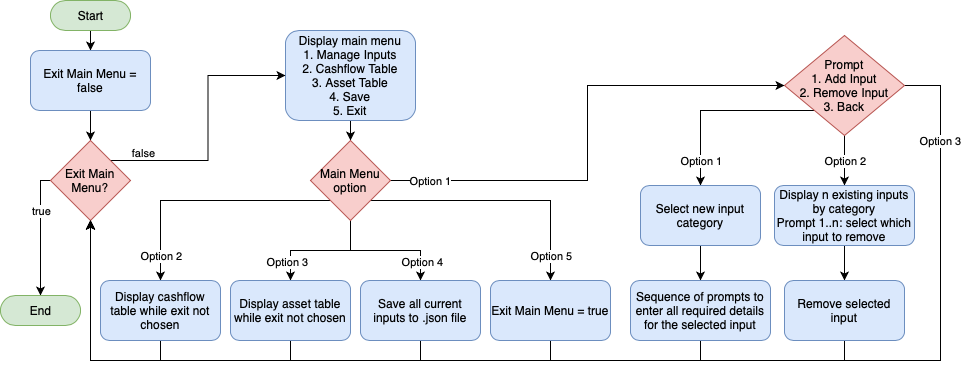

The diagram above was exported from draw.io. Its source (the exported page's mxGraphModel, read from the mxfile embedded in the PNG):
<mxGraphModel dx="2066" dy="1132" grid="1" gridSize="10" guides="1" tooltips="1" connect="1" arrows="1" fold="1" page="1" pageScale="1" pageWidth="1654" pageHeight="2336" math="0" shadow="0">
  <root>
    <mxCell id="0" />
    <mxCell id="1" parent="0" />
    <mxCell id="6PLVyDbr6YS0R3Dj8zcE-58" value="" style="edgeStyle=none;rounded=0;orthogonalLoop=1;jettySize=auto;html=1;" parent="1" source="6PLVyDbr6YS0R3Dj8zcE-36" target="6PLVyDbr6YS0R3Dj8zcE-57" edge="1">
      <mxGeometry relative="1" as="geometry" />
    </mxCell>
    <mxCell id="6PLVyDbr6YS0R3Dj8zcE-36" value="Start" style="html=1;dashed=0;whitespace=wrap;shape=mxgraph.dfd.start;fillColor=#d5e8d4;strokeColor=#82b366;" parent="1" vertex="1">
      <mxGeometry x="350" y="390" width="80" height="30" as="geometry" />
    </mxCell>
    <mxCell id="6PLVyDbr6YS0R3Dj8zcE-40" value="" style="edgeStyle=orthogonalEdgeStyle;rounded=0;orthogonalLoop=1;jettySize=auto;html=1;" parent="1" source="6PLVyDbr6YS0R3Dj8zcE-37" target="6PLVyDbr6YS0R3Dj8zcE-39" edge="1">
      <mxGeometry relative="1" as="geometry" />
    </mxCell>
    <mxCell id="6PLVyDbr6YS0R3Dj8zcE-37" value="Display main menu&lt;br&gt;1. Manage Inputs&lt;br&gt;2. Cashflow Table&lt;br&gt;3. Asset Table&lt;br&gt;4. Save&lt;br&gt;5. Exit" style="rounded=1;whiteSpace=wrap;html=1;fillColor=#dae8fc;strokeColor=#6c8ebf;" parent="1" vertex="1">
      <mxGeometry x="585" y="420" width="130" height="90" as="geometry" />
    </mxCell>
    <mxCell id="6PLVyDbr6YS0R3Dj8zcE-42" value="" style="edgeStyle=orthogonalEdgeStyle;rounded=0;orthogonalLoop=1;jettySize=auto;html=1;entryX=0;entryY=0.5;entryDx=0;entryDy=0;" parent="1" source="6PLVyDbr6YS0R3Dj8zcE-39" edge="1" target="lxvB6HNYiGhR2SoRVwaV-19">
      <mxGeometry relative="1" as="geometry">
        <mxPoint x="1037" y="585" as="targetPoint" />
      </mxGeometry>
    </mxCell>
    <mxCell id="6PLVyDbr6YS0R3Dj8zcE-43" value="Option 1" style="edgeLabel;html=1;align=center;verticalAlign=middle;resizable=0;points=[];" parent="6PLVyDbr6YS0R3Dj8zcE-42" vertex="1" connectable="0">
      <mxGeometry x="-0.6435" relative="1" as="geometry">
        <mxPoint x="-48" as="offset" />
      </mxGeometry>
    </mxCell>
    <mxCell id="6PLVyDbr6YS0R3Dj8zcE-46" value="" style="edgeStyle=orthogonalEdgeStyle;rounded=0;orthogonalLoop=1;jettySize=auto;html=1;entryX=0.5;entryY=0;entryDx=0;entryDy=0;exitX=0;exitY=1;exitDx=0;exitDy=0;" parent="1" source="6PLVyDbr6YS0R3Dj8zcE-39" target="lxvB6HNYiGhR2SoRVwaV-34" edge="1">
      <mxGeometry relative="1" as="geometry">
        <mxPoint x="601.1100000000001" y="585" as="targetPoint" />
      </mxGeometry>
    </mxCell>
    <mxCell id="6PLVyDbr6YS0R3Dj8zcE-51" value="Option 2" style="edgeLabel;html=1;align=center;verticalAlign=middle;resizable=0;points=[];" parent="6PLVyDbr6YS0R3Dj8zcE-46" vertex="1" connectable="0">
      <mxGeometry x="-0.1379" y="2" relative="1" as="geometry">
        <mxPoint x="-62" y="53" as="offset" />
      </mxGeometry>
    </mxCell>
    <mxCell id="6PLVyDbr6YS0R3Dj8zcE-65" value="" style="edgeStyle=orthogonalEdgeStyle;rounded=0;orthogonalLoop=1;jettySize=auto;html=1;exitX=1;exitY=1;exitDx=0;exitDy=0;" parent="1" source="6PLVyDbr6YS0R3Dj8zcE-39" target="6PLVyDbr6YS0R3Dj8zcE-64" edge="1">
      <mxGeometry relative="1" as="geometry" />
    </mxCell>
    <mxCell id="lxvB6HNYiGhR2SoRVwaV-1" value="Option 5" style="edgeLabel;html=1;align=center;verticalAlign=middle;resizable=0;points=[];" parent="6PLVyDbr6YS0R3Dj8zcE-65" vertex="1" connectable="0">
      <mxGeometry x="-0.4333" y="-1" relative="1" as="geometry">
        <mxPoint x="106" y="54" as="offset" />
      </mxGeometry>
    </mxCell>
    <mxCell id="lxvB6HNYiGhR2SoRVwaV-35" value="" style="edgeStyle=orthogonalEdgeStyle;rounded=0;orthogonalLoop=1;jettySize=auto;html=1;exitX=0.5;exitY=1;exitDx=0;exitDy=0;entryX=0.5;entryY=0;entryDx=0;entryDy=0;" parent="1" source="6PLVyDbr6YS0R3Dj8zcE-39" target="lxvB6HNYiGhR2SoRVwaV-24" edge="1">
      <mxGeometry relative="1" as="geometry" />
    </mxCell>
    <mxCell id="lxvB6HNYiGhR2SoRVwaV-36" value="Option 3" style="edgeLabel;html=1;align=center;verticalAlign=middle;resizable=0;points=[];" parent="lxvB6HNYiGhR2SoRVwaV-35" vertex="1" connectable="0">
      <mxGeometry x="-0.1143" relative="1" as="geometry">
        <mxPoint x="-41" y="11" as="offset" />
      </mxGeometry>
    </mxCell>
    <mxCell id="whWVZXOSYdLyNfWsL72--3" style="edgeStyle=orthogonalEdgeStyle;rounded=0;orthogonalLoop=1;jettySize=auto;html=1;exitX=0.5;exitY=1;exitDx=0;exitDy=0;entryX=0.5;entryY=0;entryDx=0;entryDy=0;" edge="1" parent="1" source="6PLVyDbr6YS0R3Dj8zcE-39" target="whWVZXOSYdLyNfWsL72--2">
      <mxGeometry relative="1" as="geometry" />
    </mxCell>
    <mxCell id="whWVZXOSYdLyNfWsL72--4" value="Option 4" style="edgeLabel;html=1;align=center;verticalAlign=middle;resizable=0;points=[];" vertex="1" connectable="0" parent="whWVZXOSYdLyNfWsL72--3">
      <mxGeometry x="0.3273" y="-2" relative="1" as="geometry">
        <mxPoint x="15" y="9" as="offset" />
      </mxGeometry>
    </mxCell>
    <mxCell id="6PLVyDbr6YS0R3Dj8zcE-39" value="Main Menu option" style="rhombus;whiteSpace=wrap;html=1;fillColor=#f8cecc;strokeColor=#b85450;" parent="1" vertex="1">
      <mxGeometry x="610" y="530" width="80" height="80" as="geometry" />
    </mxCell>
    <mxCell id="lxvB6HNYiGhR2SoRVwaV-7" value="" style="edgeStyle=orthogonalEdgeStyle;rounded=0;orthogonalLoop=1;jettySize=auto;html=1;exitX=0.5;exitY=1;exitDx=0;exitDy=0;" parent="1" source="lxvB6HNYiGhR2SoRVwaV-19" target="lxvB6HNYiGhR2SoRVwaV-6" edge="1">
      <mxGeometry relative="1" as="geometry">
        <mxPoint x="977" y="615" as="sourcePoint" />
      </mxGeometry>
    </mxCell>
    <mxCell id="lxvB6HNYiGhR2SoRVwaV-9" value="Option 2" style="edgeLabel;html=1;align=center;verticalAlign=middle;resizable=0;points=[];" parent="lxvB6HNYiGhR2SoRVwaV-7" vertex="1" connectable="0">
      <mxGeometry x="-0.1429" y="2" relative="1" as="geometry">
        <mxPoint x="-2" y="4" as="offset" />
      </mxGeometry>
    </mxCell>
    <mxCell id="lxvB6HNYiGhR2SoRVwaV-13" value="" style="edgeStyle=orthogonalEdgeStyle;rounded=0;orthogonalLoop=1;jettySize=auto;html=1;exitX=0;exitY=1;exitDx=0;exitDy=0;" parent="1" source="lxvB6HNYiGhR2SoRVwaV-19" target="lxvB6HNYiGhR2SoRVwaV-12" edge="1">
      <mxGeometry relative="1" as="geometry">
        <mxPoint x="1037" y="585" as="sourcePoint" />
      </mxGeometry>
    </mxCell>
    <mxCell id="lxvB6HNYiGhR2SoRVwaV-14" value="Option 1" style="edgeLabel;html=1;align=center;verticalAlign=middle;resizable=0;points=[];" parent="lxvB6HNYiGhR2SoRVwaV-13" vertex="1" connectable="0">
      <mxGeometry x="-0.0857" relative="1" as="geometry">
        <mxPoint x="-28" y="50" as="offset" />
      </mxGeometry>
    </mxCell>
    <mxCell id="6PLVyDbr6YS0R3Dj8zcE-60" value="" style="edgeStyle=none;rounded=0;orthogonalLoop=1;jettySize=auto;html=1;" parent="1" source="6PLVyDbr6YS0R3Dj8zcE-57" target="6PLVyDbr6YS0R3Dj8zcE-59" edge="1">
      <mxGeometry relative="1" as="geometry" />
    </mxCell>
    <mxCell id="6PLVyDbr6YS0R3Dj8zcE-57" value="Exit Main Menu = false" style="rounded=1;whiteSpace=wrap;html=1;fillColor=#dae8fc;strokeColor=#6c8ebf;" parent="1" vertex="1">
      <mxGeometry x="330" y="440" width="120" height="60" as="geometry" />
    </mxCell>
    <mxCell id="6PLVyDbr6YS0R3Dj8zcE-62" value="" style="edgeStyle=orthogonalEdgeStyle;rounded=0;orthogonalLoop=1;jettySize=auto;html=1;entryX=0;entryY=0.5;entryDx=0;entryDy=0;exitX=1;exitY=0;exitDx=0;exitDy=0;" parent="1" source="6PLVyDbr6YS0R3Dj8zcE-59" target="6PLVyDbr6YS0R3Dj8zcE-37" edge="1">
      <mxGeometry relative="1" as="geometry" />
    </mxCell>
    <mxCell id="6PLVyDbr6YS0R3Dj8zcE-63" value="false" style="edgeLabel;html=1;align=center;verticalAlign=middle;resizable=0;points=[];" parent="6PLVyDbr6YS0R3Dj8zcE-62" vertex="1" connectable="0">
      <mxGeometry x="0.2006" y="2" relative="1" as="geometry">
        <mxPoint x="-63" y="51" as="offset" />
      </mxGeometry>
    </mxCell>
    <mxCell id="lxvB6HNYiGhR2SoRVwaV-40" value="" style="edgeStyle=orthogonalEdgeStyle;rounded=0;orthogonalLoop=1;jettySize=auto;html=1;exitX=0;exitY=0.5;exitDx=0;exitDy=0;entryX=0.5;entryY=0.5;entryDx=0;entryDy=-15;entryPerimeter=0;" parent="1" source="6PLVyDbr6YS0R3Dj8zcE-59" target="lxvB6HNYiGhR2SoRVwaV-39" edge="1">
      <mxGeometry relative="1" as="geometry">
        <Array as="points">
          <mxPoint x="340" y="570" />
        </Array>
      </mxGeometry>
    </mxCell>
    <mxCell id="lxvB6HNYiGhR2SoRVwaV-41" value="true" style="edgeLabel;html=1;align=center;verticalAlign=middle;resizable=0;points=[];" parent="lxvB6HNYiGhR2SoRVwaV-40" vertex="1" connectable="0">
      <mxGeometry x="-0.4" y="2" relative="1" as="geometry">
        <mxPoint x="-2" y="2" as="offset" />
      </mxGeometry>
    </mxCell>
    <mxCell id="6PLVyDbr6YS0R3Dj8zcE-59" value="Exit Main&lt;br&gt;Menu?" style="rhombus;whiteSpace=wrap;html=1;fillColor=#f8cecc;strokeColor=#b85450;" parent="1" vertex="1">
      <mxGeometry x="350" y="530" width="80" height="80" as="geometry" />
    </mxCell>
    <mxCell id="whWVZXOSYdLyNfWsL72--1" style="edgeStyle=orthogonalEdgeStyle;rounded=0;orthogonalLoop=1;jettySize=auto;html=1;exitX=0.5;exitY=1;exitDx=0;exitDy=0;entryX=0.5;entryY=1;entryDx=0;entryDy=0;" edge="1" parent="1" source="6PLVyDbr6YS0R3Dj8zcE-64" target="6PLVyDbr6YS0R3Dj8zcE-59">
      <mxGeometry relative="1" as="geometry" />
    </mxCell>
    <mxCell id="6PLVyDbr6YS0R3Dj8zcE-64" value="Exit Main Menu = true" style="rounded=1;whiteSpace=wrap;html=1;fillColor=#dae8fc;strokeColor=#6c8ebf;" parent="1" vertex="1">
      <mxGeometry x="790" y="670" width="120" height="60" as="geometry" />
    </mxCell>
    <mxCell id="lxvB6HNYiGhR2SoRVwaV-10" value="" style="edgeStyle=orthogonalEdgeStyle;rounded=0;orthogonalLoop=1;jettySize=auto;html=1;" parent="1" source="lxvB6HNYiGhR2SoRVwaV-6" target="lxvB6HNYiGhR2SoRVwaV-8" edge="1">
      <mxGeometry relative="1" as="geometry" />
    </mxCell>
    <mxCell id="lxvB6HNYiGhR2SoRVwaV-6" value="Display n existing inputs by category&lt;br&gt;Prompt 1..n: select which input to remove" style="whiteSpace=wrap;html=1;rounded=1;fillColor=#dae8fc;strokeColor=#6c8ebf;" parent="1" vertex="1">
      <mxGeometry x="1074" y="575" width="140" height="60" as="geometry" />
    </mxCell>
    <mxCell id="lxvB6HNYiGhR2SoRVwaV-18" style="edgeStyle=orthogonalEdgeStyle;rounded=0;orthogonalLoop=1;jettySize=auto;html=1;exitX=0.5;exitY=1;exitDx=0;exitDy=0;entryX=0.5;entryY=1;entryDx=0;entryDy=0;" parent="1" source="lxvB6HNYiGhR2SoRVwaV-8" target="6PLVyDbr6YS0R3Dj8zcE-59" edge="1">
      <mxGeometry relative="1" as="geometry">
        <Array as="points">
          <mxPoint x="1144" y="750" />
          <mxPoint x="390" y="750" />
        </Array>
        <mxPoint x="1590" y="390" as="targetPoint" />
      </mxGeometry>
    </mxCell>
    <mxCell id="lxvB6HNYiGhR2SoRVwaV-8" value="Remove selected input" style="rounded=1;whiteSpace=wrap;html=1;fillColor=#dae8fc;strokeColor=#6c8ebf;" parent="1" vertex="1">
      <mxGeometry x="1084" y="670" width="120" height="60" as="geometry" />
    </mxCell>
    <mxCell id="lxvB6HNYiGhR2SoRVwaV-16" value="" style="edgeStyle=orthogonalEdgeStyle;rounded=0;orthogonalLoop=1;jettySize=auto;html=1;" parent="1" source="lxvB6HNYiGhR2SoRVwaV-12" target="lxvB6HNYiGhR2SoRVwaV-15" edge="1">
      <mxGeometry relative="1" as="geometry" />
    </mxCell>
    <mxCell id="lxvB6HNYiGhR2SoRVwaV-12" value="Select new input category" style="whiteSpace=wrap;html=1;rounded=1;fillColor=#dae8fc;strokeColor=#6c8ebf;" parent="1" vertex="1">
      <mxGeometry x="940" y="575" width="120" height="60" as="geometry" />
    </mxCell>
    <mxCell id="lxvB6HNYiGhR2SoRVwaV-17" style="edgeStyle=orthogonalEdgeStyle;rounded=0;orthogonalLoop=1;jettySize=auto;html=1;exitX=0.5;exitY=1;exitDx=0;exitDy=0;entryX=0.5;entryY=1;entryDx=0;entryDy=0;" parent="1" source="lxvB6HNYiGhR2SoRVwaV-15" target="6PLVyDbr6YS0R3Dj8zcE-59" edge="1">
      <mxGeometry relative="1" as="geometry">
        <mxPoint x="1590" y="380" as="targetPoint" />
        <Array as="points">
          <mxPoint x="1000" y="750" />
          <mxPoint x="390" y="750" />
        </Array>
      </mxGeometry>
    </mxCell>
    <mxCell id="lxvB6HNYiGhR2SoRVwaV-15" value="Sequence of prompts to enter all required details&lt;br&gt;for the selected input" style="whiteSpace=wrap;html=1;rounded=1;fillColor=#dae8fc;strokeColor=#6c8ebf;" parent="1" vertex="1">
      <mxGeometry x="930" y="670" width="140" height="60" as="geometry" />
    </mxCell>
    <mxCell id="whWVZXOSYdLyNfWsL72--6" style="edgeStyle=orthogonalEdgeStyle;rounded=0;orthogonalLoop=1;jettySize=auto;html=1;exitX=1;exitY=0.5;exitDx=0;exitDy=0;entryX=0.5;entryY=1;entryDx=0;entryDy=0;" edge="1" parent="1" source="lxvB6HNYiGhR2SoRVwaV-19" target="6PLVyDbr6YS0R3Dj8zcE-59">
      <mxGeometry relative="1" as="geometry">
        <Array as="points">
          <mxPoint x="1240" y="475" />
          <mxPoint x="1240" y="750" />
          <mxPoint x="390" y="750" />
        </Array>
      </mxGeometry>
    </mxCell>
    <mxCell id="whWVZXOSYdLyNfWsL72--7" value="Option 3" style="edgeLabel;html=1;align=center;verticalAlign=middle;resizable=0;points=[];" vertex="1" connectable="0" parent="whWVZXOSYdLyNfWsL72--6">
      <mxGeometry x="-0.7943" y="-1" relative="1" as="geometry">
        <mxPoint y="-43" as="offset" />
      </mxGeometry>
    </mxCell>
    <mxCell id="lxvB6HNYiGhR2SoRVwaV-19" value="Prompt&lt;br&gt;1. Add Input&lt;br&gt;2. Remove Input&lt;br&gt;3. Back" style="rhombus;whiteSpace=wrap;html=1;fillColor=#f8cecc;strokeColor=#b85450;" parent="1" vertex="1">
      <mxGeometry x="1084" y="425" width="120" height="100" as="geometry" />
    </mxCell>
    <mxCell id="lxvB6HNYiGhR2SoRVwaV-37" style="edgeStyle=orthogonalEdgeStyle;rounded=0;orthogonalLoop=1;jettySize=auto;html=1;exitX=0.5;exitY=1;exitDx=0;exitDy=0;entryX=0.5;entryY=1;entryDx=0;entryDy=0;" parent="1" source="lxvB6HNYiGhR2SoRVwaV-24" target="6PLVyDbr6YS0R3Dj8zcE-59" edge="1">
      <mxGeometry relative="1" as="geometry" />
    </mxCell>
    <mxCell id="lxvB6HNYiGhR2SoRVwaV-24" value="Display asset table while exit not chosen" style="rounded=1;whiteSpace=wrap;html=1;fillColor=#dae8fc;strokeColor=#6c8ebf;" parent="1" vertex="1">
      <mxGeometry x="530" y="670" width="120" height="60" as="geometry" />
    </mxCell>
    <mxCell id="lxvB6HNYiGhR2SoRVwaV-38" style="edgeStyle=orthogonalEdgeStyle;rounded=0;orthogonalLoop=1;jettySize=auto;html=1;entryX=0.5;entryY=1;entryDx=0;entryDy=0;exitX=0.5;exitY=1;exitDx=0;exitDy=0;" parent="1" source="lxvB6HNYiGhR2SoRVwaV-34" target="6PLVyDbr6YS0R3Dj8zcE-59" edge="1">
      <mxGeometry relative="1" as="geometry">
        <Array as="points">
          <mxPoint x="460" y="750" />
          <mxPoint x="390" y="750" />
        </Array>
        <mxPoint x="430" y="680" as="sourcePoint" />
      </mxGeometry>
    </mxCell>
    <mxCell id="lxvB6HNYiGhR2SoRVwaV-34" value="Display cashflow table while exit not chosen" style="rounded=1;whiteSpace=wrap;html=1;fillColor=#dae8fc;strokeColor=#6c8ebf;" parent="1" vertex="1">
      <mxGeometry x="400" y="670" width="120" height="60" as="geometry" />
    </mxCell>
    <mxCell id="lxvB6HNYiGhR2SoRVwaV-39" value="End" style="html=1;dashed=0;whitespace=wrap;shape=mxgraph.dfd.start;fillColor=#d5e8d4;strokeColor=#82b366;" parent="1" vertex="1">
      <mxGeometry x="300" y="685" width="80" height="30" as="geometry" />
    </mxCell>
    <mxCell id="whWVZXOSYdLyNfWsL72--5" style="edgeStyle=orthogonalEdgeStyle;rounded=0;orthogonalLoop=1;jettySize=auto;html=1;exitX=0.5;exitY=1;exitDx=0;exitDy=0;entryX=0.5;entryY=1;entryDx=0;entryDy=0;" edge="1" parent="1" source="whWVZXOSYdLyNfWsL72--2" target="6PLVyDbr6YS0R3Dj8zcE-59">
      <mxGeometry relative="1" as="geometry" />
    </mxCell>
    <mxCell id="whWVZXOSYdLyNfWsL72--2" value="Save all current inputs to .json file" style="rounded=1;whiteSpace=wrap;html=1;fillColor=#dae8fc;strokeColor=#6c8ebf;" vertex="1" parent="1">
      <mxGeometry x="660" y="670" width="120" height="60" as="geometry" />
    </mxCell>
  </root>
</mxGraphModel>